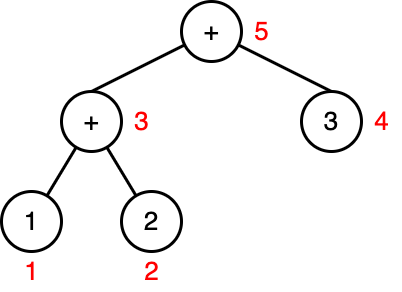

The diagram above was exported from draw.io. Its source (the exported page's mxGraphModel, read from the mxfile embedded in the PNG):
<mxGraphModel dx="891" dy="260" grid="1" gridSize="10" guides="1" tooltips="1" connect="1" arrows="1" fold="1" page="0" pageScale="1" pageWidth="827" pageHeight="1169" background="#ffffff" math="0" shadow="0">
  <root>
    <mxCell id="0" />
    <mxCell id="1" parent="0" />
    <mxCell id="vK5sNjhwSAPepivMWjb9-14" style="rounded=0;orthogonalLoop=1;jettySize=auto;html=1;endArrow=none;endFill=0;strokeWidth=3;entryX=0.5;entryY=0;entryDx=0;entryDy=0;" parent="1" source="vK5sNjhwSAPepivMWjb9-1" target="vK5sNjhwSAPepivMWjb9-2" edge="1">
      <mxGeometry relative="1" as="geometry" />
    </mxCell>
    <mxCell id="vK5sNjhwSAPepivMWjb9-15" style="rounded=0;orthogonalLoop=1;jettySize=auto;html=1;endArrow=none;endFill=0;strokeWidth=3;entryX=0.5;entryY=0;entryDx=0;entryDy=0;" parent="1" source="vK5sNjhwSAPepivMWjb9-1" target="vK5sNjhwSAPepivMWjb9-11" edge="1">
      <mxGeometry relative="1" as="geometry" />
    </mxCell>
    <mxCell id="vK5sNjhwSAPepivMWjb9-1" value="&lt;font style=&quot;font-size: 26px;&quot;&gt;+&lt;/font&gt;" style="ellipse;whiteSpace=wrap;html=1;aspect=fixed;strokeWidth=3;" parent="1" vertex="1">
      <mxGeometry x="450" y="480" width="60" height="60" as="geometry" />
    </mxCell>
    <mxCell id="vK5sNjhwSAPepivMWjb9-7" style="rounded=0;orthogonalLoop=1;jettySize=auto;html=1;strokeWidth=3;endArrow=none;endFill=0;" parent="1" source="vK5sNjhwSAPepivMWjb9-2" target="vK5sNjhwSAPepivMWjb9-4" edge="1">
      <mxGeometry relative="1" as="geometry" />
    </mxCell>
    <mxCell id="vK5sNjhwSAPepivMWjb9-8" style="rounded=0;orthogonalLoop=1;jettySize=auto;html=1;strokeWidth=3;endArrow=none;endFill=0;" parent="1" source="vK5sNjhwSAPepivMWjb9-2" target="vK5sNjhwSAPepivMWjb9-5" edge="1">
      <mxGeometry relative="1" as="geometry" />
    </mxCell>
    <mxCell id="vK5sNjhwSAPepivMWjb9-2" value="&lt;font style=&quot;font-size: 26px;&quot;&gt;+&lt;/font&gt;" style="ellipse;whiteSpace=wrap;html=1;aspect=fixed;strokeWidth=3;" parent="1" vertex="1">
      <mxGeometry x="330" y="570" width="60" height="60" as="geometry" />
    </mxCell>
    <mxCell id="vK5sNjhwSAPepivMWjb9-4" value="&lt;span style=&quot;font-size: 26px;&quot;&gt;1&lt;/span&gt;" style="ellipse;whiteSpace=wrap;html=1;aspect=fixed;strokeWidth=3;" parent="1" vertex="1">
      <mxGeometry x="270" y="670" width="60" height="60" as="geometry" />
    </mxCell>
    <mxCell id="vK5sNjhwSAPepivMWjb9-5" value="&lt;span style=&quot;font-size: 26px;&quot;&gt;2&lt;/span&gt;" style="ellipse;whiteSpace=wrap;html=1;aspect=fixed;strokeWidth=3;" parent="1" vertex="1">
      <mxGeometry x="390" y="670" width="60" height="60" as="geometry" />
    </mxCell>
    <mxCell id="vK5sNjhwSAPepivMWjb9-11" value="&lt;font style=&quot;font-size: 26px;&quot;&gt;3&lt;/font&gt;" style="ellipse;whiteSpace=wrap;html=1;aspect=fixed;strokeWidth=3;" parent="1" vertex="1">
      <mxGeometry x="570" y="570" width="60" height="60" as="geometry" />
    </mxCell>
    <mxCell id="_WexHE_a7Jf1gVOmYG5a-1" value="&lt;font color=&quot;#ff0000&quot; style=&quot;font-size: 26px;&quot;&gt;1&lt;/font&gt;" style="text;html=1;align=center;verticalAlign=middle;resizable=0;points=[];autosize=1;strokeColor=none;fillColor=none;" vertex="1" parent="1">
      <mxGeometry x="280" y="730" width="40" height="40" as="geometry" />
    </mxCell>
    <mxCell id="_WexHE_a7Jf1gVOmYG5a-2" value="&lt;font color=&quot;#ff0000&quot; style=&quot;font-size: 26px;&quot;&gt;2&lt;/font&gt;" style="text;html=1;align=center;verticalAlign=middle;resizable=0;points=[];autosize=1;strokeColor=none;fillColor=none;" vertex="1" parent="1">
      <mxGeometry x="400" y="730" width="40" height="40" as="geometry" />
    </mxCell>
    <mxCell id="_WexHE_a7Jf1gVOmYG5a-3" value="&lt;font color=&quot;#ff0000&quot; style=&quot;font-size: 26px;&quot;&gt;3&lt;/font&gt;" style="text;html=1;align=center;verticalAlign=middle;resizable=0;points=[];autosize=1;strokeColor=none;fillColor=none;" vertex="1" parent="1">
      <mxGeometry x="390" y="580" width="40" height="40" as="geometry" />
    </mxCell>
    <mxCell id="_WexHE_a7Jf1gVOmYG5a-4" value="&lt;font color=&quot;#ff0000&quot; style=&quot;font-size: 26px;&quot;&gt;4&lt;/font&gt;" style="text;html=1;align=center;verticalAlign=middle;resizable=0;points=[];autosize=1;strokeColor=none;fillColor=none;" vertex="1" parent="1">
      <mxGeometry x="630" y="580" width="40" height="40" as="geometry" />
    </mxCell>
    <mxCell id="_WexHE_a7Jf1gVOmYG5a-5" value="&lt;font color=&quot;#ff0000&quot; style=&quot;font-size: 26px;&quot;&gt;5&lt;/font&gt;" style="text;html=1;align=center;verticalAlign=middle;resizable=0;points=[];autosize=1;strokeColor=none;fillColor=none;" vertex="1" parent="1">
      <mxGeometry x="510" y="490" width="40" height="40" as="geometry" />
    </mxCell>
  </root>
</mxGraphModel>